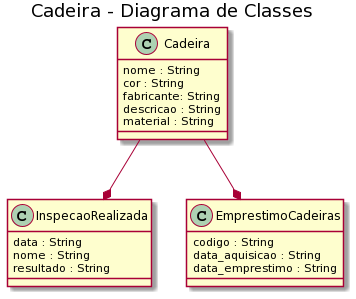

The diagram above was rendered by PlantUML. Its source (embedded in the PNG):
@startuml
title Cadeira - Diagrama de Classes


class Cadeira {
  nome : String
  cor : String
  fabricante: String
  descricao : String
  material : String
  
}

class InspecaoRealizada {
  data : String
  nome : String
  resultado : String
}
class EmprestimoCadeiras {
  codigo : String
  data_aquisicao : String
  data_emprestimo : String
}

Cadeira --* InspecaoRealizada
Cadeira --* EmprestimoCadeiras
@enduml